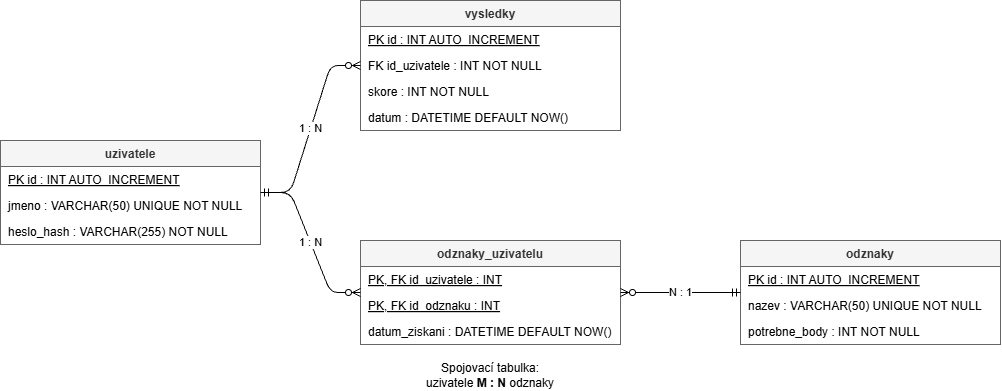

The diagram above was exported from draw.io. Its source (the exported page's mxGraphModel, read from the mxfile embedded in the PNG):
<mxGraphModel dx="1414" dy="777" grid="1" gridSize="10" guides="1" tooltips="1" connect="1" arrows="1" fold="1" page="1" pageScale="1" pageWidth="827" pageHeight="1169" math="0" shadow="0">
  <root>
    <mxCell id="0" />
    <mxCell id="1" parent="0" />
    <mxCell id="uz" parent="1" style="swimlane;fontStyle=1;childLayout=stackLayout;horizontal=1;startSize=26;horizontalStack=0;resizeParent=1;collapsible=0;fillColor=#f5f5f5;fontColor=#333333;strokeColor=#666666;" value="uzivatele" vertex="1">
      <mxGeometry height="104" width="260" x="40" y="160" as="geometry" />
    </mxCell>
    <mxCell id="uz1" parent="uz" style="text;align=left;verticalAlign=middle;spacingLeft=6;fontStyle=4;" value="PK  id : INT AUTO_INCREMENT" vertex="1">
      <mxGeometry height="26" width="260" y="26" as="geometry" />
    </mxCell>
    <mxCell id="uz2" parent="uz" style="text;align=left;verticalAlign=middle;spacingLeft=6;" value="jmeno : VARCHAR(50) UNIQUE NOT NULL" vertex="1">
      <mxGeometry height="26" width="260" y="52" as="geometry" />
    </mxCell>
    <mxCell id="uz3" parent="uz" style="text;align=left;verticalAlign=middle;spacingLeft=6;" value="heslo_hash : VARCHAR(255) NOT NULL" vertex="1">
      <mxGeometry height="26" width="260" y="78" as="geometry" />
    </mxCell>
    <mxCell id="vy" parent="1" style="swimlane;fontStyle=1;childLayout=stackLayout;horizontal=1;startSize=26;horizontalStack=0;resizeParent=1;collapsible=0;fillColor=#f5f5f5;fontColor=#333333;strokeColor=#666666;" value="vysledky" vertex="1">
      <mxGeometry height="130" width="260" x="400" y="20" as="geometry" />
    </mxCell>
    <mxCell id="vy1" parent="vy" style="text;align=left;verticalAlign=middle;spacingLeft=6;fontStyle=4;" value="PK  id : INT AUTO_INCREMENT" vertex="1">
      <mxGeometry height="26" width="260" y="26" as="geometry" />
    </mxCell>
    <mxCell id="vy2" parent="vy" style="text;align=left;verticalAlign=middle;spacingLeft=6;" value="FK  id_uzivatele : INT NOT NULL" vertex="1">
      <mxGeometry height="26" width="260" y="52" as="geometry" />
    </mxCell>
    <mxCell id="vy3" parent="vy" style="text;align=left;verticalAlign=middle;spacingLeft=6;" value="skore : INT NOT NULL" vertex="1">
      <mxGeometry height="26" width="260" y="78" as="geometry" />
    </mxCell>
    <mxCell id="vy4" parent="vy" style="text;align=left;verticalAlign=middle;spacingLeft=6;" value="datum : DATETIME DEFAULT NOW()" vertex="1">
      <mxGeometry height="26" width="260" y="104" as="geometry" />
    </mxCell>
    <mxCell id="ou" parent="1" style="swimlane;fontStyle=1;childLayout=stackLayout;horizontal=1;startSize=26;fillColor=#f5f5f5;strokeColor=#666666;horizontalStack=0;resizeParent=1;collapsible=0;fontColor=#333333;" value="odznaky_uzivatelu" vertex="1">
      <mxGeometry height="104" width="260" x="400" y="260" as="geometry" />
    </mxCell>
    <mxCell id="ou1" parent="ou" style="text;align=left;verticalAlign=middle;spacingLeft=6;fontStyle=4;" value="PK, FK  id_uzivatele : INT" vertex="1">
      <mxGeometry height="26" width="260" y="26" as="geometry" />
    </mxCell>
    <mxCell id="ou2" parent="ou" style="text;align=left;verticalAlign=middle;spacingLeft=6;fontStyle=4;" value="PK, FK  id_odznaku : INT" vertex="1">
      <mxGeometry height="26" width="260" y="52" as="geometry" />
    </mxCell>
    <mxCell id="ou3" parent="ou" style="text;align=left;verticalAlign=middle;spacingLeft=6;" value="datum_ziskani : DATETIME DEFAULT NOW()" vertex="1">
      <mxGeometry height="26" width="260" y="78" as="geometry" />
    </mxCell>
    <mxCell id="od" parent="1" style="swimlane;fontStyle=1;childLayout=stackLayout;horizontal=1;startSize=26;fillColor=#f5f5f5;strokeColor=#666666;horizontalStack=0;resizeParent=1;collapsible=0;fontColor=#333333;" value="odznaky" vertex="1">
      <mxGeometry height="104" width="260" x="780" y="260" as="geometry" />
    </mxCell>
    <mxCell id="od1" parent="od" style="text;align=left;verticalAlign=middle;spacingLeft=6;fontStyle=4;" value="PK  id : INT AUTO_INCREMENT" vertex="1">
      <mxGeometry height="26" width="260" y="26" as="geometry" />
    </mxCell>
    <mxCell id="od2" parent="od" style="text;align=left;verticalAlign=middle;spacingLeft=6;" value="nazev : VARCHAR(50) UNIQUE NOT NULL" vertex="1">
      <mxGeometry height="26" width="260" y="52" as="geometry" />
    </mxCell>
    <mxCell id="od3" parent="od" style="text;align=left;verticalAlign=middle;spacingLeft=6;" value="potrebne_body : INT NOT NULL" vertex="1">
      <mxGeometry height="26" width="260" y="78" as="geometry" />
    </mxCell>
    <mxCell id="e1" edge="1" parent="1" source="uz" style="edgeStyle=entityRelationEdgeStyle;startArrow=ERmandOne;endArrow=ERzeroToMany;startFill=0;endFill=0;html=1;" target="vy" value="1 : N">
      <mxGeometry relative="1" as="geometry" />
    </mxCell>
    <mxCell id="e2" edge="1" parent="1" source="uz" style="edgeStyle=entityRelationEdgeStyle;startArrow=ERmandOne;endArrow=ERzeroToMany;startFill=0;endFill=0;html=1;" target="ou" value="1 : N">
      <mxGeometry relative="1" as="geometry" />
    </mxCell>
    <mxCell id="e3" edge="1" parent="1" source="od" style="edgeStyle=entityRelationEdgeStyle;startArrow=ERmandOne;endArrow=ERzeroToMany;startFill=0;endFill=0;html=1;" target="ou" value="N : 1">
      <mxGeometry relative="1" as="geometry" />
    </mxCell>
    <mxCell id="uJptf4VAU0t4L9aly3BO-1" parent="1" style="text;html=1;whiteSpace=wrap;strokeColor=none;fillColor=none;align=center;verticalAlign=middle;rounded=0;" value="Spojovací tabulka: uzivatele &lt;strong&gt;M : N&lt;/strong&gt; odznaky" vertex="1">
      <mxGeometry height="30" width="150" x="455" y="380" as="geometry" />
    </mxCell>
  </root>
</mxGraphModel>